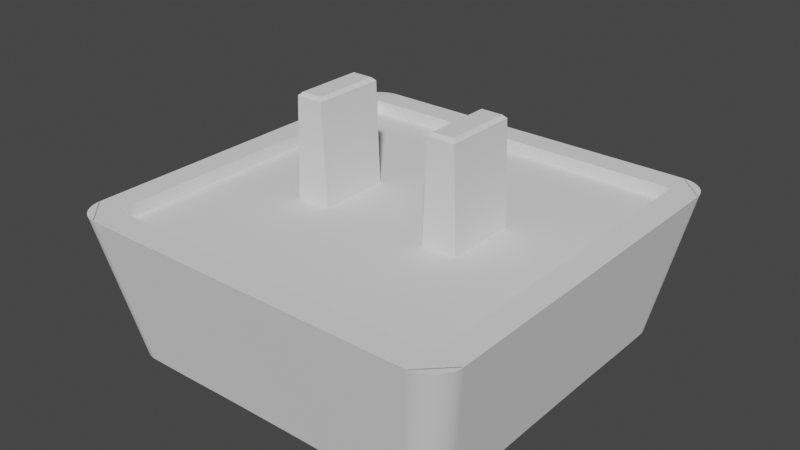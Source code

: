 # Source: choc-v1_15.5mm.blend  (saved by Blender 3.3.6; exported with 4.5.12 LTS)
import bpy
from mathutils import Matrix  # noqa: F401  (used for matrix-valued properties, if any)

bpy.ops.wm.read_factory_settings(use_empty=True)
scene = bpy.context.scene
scene.name = 'Scene'

# ---- collections
col_collection = bpy.data.collections.new('Collection'); scene.collection.children.link(col_collection)
col_parts = bpy.data.collections.new('Parts'); scene.collection.children.link(col_parts)

# ---- world
world_world = bpy.data.worlds.new('World'); scene.world = world_world
world_world.use_nodes = True; world_world.node_tree.nodes.clear()
_N = world_world.node_tree.nodes; _L = world_world.node_tree.links
n0 = _N.new('ShaderNodeOutputWorld'); n0.name = 'World Output'; n0.location = (300, 300)
n1 = _N.new('ShaderNodeBackground'); n1.name = 'Background'; n1.location = (10, 300)
n1.inputs[0].default_value = (0.05088, 0.05088, 0.05088, 1.0)
_L.new(n1.outputs[0], n0.inputs[0])
n0.is_active_output = True
world_world.color = (0.05088, 0.05088, 0.05088)
world_world.use_sun_shadow = False
world_world.sun_shadow_jitter_overblur = 0.0

# ---- meshes
me_kailh_choc_low_profile_keycap_002 = bpy.data.meshes.new('kailh_choc_low_profile_keycap.002')
me_kailh_choc_low_profile_keycap_002.from_pydata([(-2.1, 1.4, 4.0), (-3.45, 1.4, 4.0), (-2.1, -1.4, 4.0), (-3.45, -1.4, 4.0), (-2.25, 1.4, 0.125), (-3.3, 1.4, 0.125), (-2.25, -1.4, 0.125), (-3.3, -1.4, 0.125), (-2.375, -1.275, 0.0), (-2.375, 1.275, 0.0), (-3.175, -1.275, 0.0), (-3.175, 1.275, 0.0), (2.1, 1.4, 4.0), (3.45, 1.4, 4.0), (2.1, -1.4, 4.0), (3.45, -1.4, 4.0), (2.25, 1.4, 0.125), (3.3, 1.4, 0.125), (2.25, -1.4, 0.125), (3.3, -1.4, 0.125), (2.375, -1.275, 0.0), (2.375, 1.275, 0.0), (3.175, -1.275, 0.0), (3.175, 1.275, 0.0), (-7.747, 0.0, 3.5), (-6.714, 0.0, 8.97), (-1.51e-07, 0.0, 8.5), (0.0, 7.747, 3.5), (-1.51e-07, 6.714, 8.97), (-7.747, 6.714, 3.5), (-6.714, 7.747, 3.5), (0.0, 6.714, 3.494), (-6.714, 0.0, 3.494), (-6.714, 6.714, 3.5), (-6.714, 0.0, 3.996), (0.0, 0.0, 4.0), (0.0, 6.714, 3.996), (-6.714, 6.714, 4.008), (-1.51e-07, 1.119, 8.5), (-1.51e-07, 2.238, 8.539), (-1.51e-07, 3.357, 8.634), (-1.51e-07, 4.476, 8.758), (-1.51e-07, 5.595, 8.88), (-6.714, 5.595, 9.0), (-6.714, 4.476, 9.0), (-6.714, 3.357, 8.99), (-6.714, 2.238, 8.976), (-6.714, 1.119, 8.97), (-1.119, 6.714, 8.97), (-2.238, 6.714, 8.976), (-3.357, 6.714, 8.99), (-4.476, 6.714, 9.0), (-5.595, 6.714, 9.0), (-5.595, 0.0, 8.88), (-4.476, 0.0, 8.758), (-3.357, 0.0, 8.634), (-2.238, 0.0, 8.539), (-1.119, 0.0, 8.5), (-5.595, 5.595, 8.998), (-4.476, 5.595, 8.97), (-3.357, 5.595, 8.928), (-2.238, 5.595, 8.893), (-1.119, 5.595, 8.88), (-5.595, 4.476, 8.97), (-4.476, 4.476, 8.906), (-3.357, 4.476, 8.834), (-2.238, 4.476, 8.779), (-1.119, 4.476, 8.758), (-5.595, 3.357, 8.928), (-4.476, 3.357, 8.834), (-3.357, 3.357, 8.736), (-2.238, 3.357, 8.662), (-1.119, 3.357, 8.634), (-5.595, 2.238, 8.893), (-4.476, 2.238, 8.779), (-3.357, 2.238, 8.662), (-2.238, 2.238, 8.573), (-1.119, 2.238, 8.539), (-5.595, 1.119, 8.88), (-4.476, 1.119, 8.758), (-3.357, 1.119, 8.634), (-2.238, 1.119, 8.539), (-1.119, 1.119, 8.5), (-7.747, 6.646, 3.5), (-6.646, 7.747, 3.5), (-6.714, 7.747, 3.5), (-7.747, 6.714, 3.5), (-7.744, 6.732, 3.5), (-7.734, 6.818, 3.5), (-7.717, 6.903, 3.5), (-7.694, 6.986, 3.5), (-7.664, 7.067, 3.5), (-7.627, 7.146, 3.5), (-7.585, 7.221, 3.5), (-7.537, 7.293, 3.5), (-7.483, 7.361, 3.5), (-7.425, 7.425, 3.5), (-7.361, 7.483, 3.5), (-7.293, 7.537, 3.5), (-7.221, 7.585, 3.5), (-7.146, 7.627, 3.5), (-7.067, 7.664, 3.5), (-6.986, 7.694, 3.5), (-6.903, 7.717, 3.5), (-6.818, 7.734, 3.5), (-6.732, 7.744, 3.5), (-5.613, 6.714, 9.0), (-6.715, 5.613, 9.0), (-5.699, 6.711, 9.0), (-5.785, 6.701, 9.0), (-5.87, 6.684, 9.0), (-5.953, 6.661, 9.0), (-6.034, 6.631, 9.0), (-6.113, 6.594, 9.0), (-6.188, 6.552, 9.0), (-6.26, 6.504, 9.0), (-6.328, 6.45, 9.0), (-6.392, 6.392, 9.0), (-6.45, 6.328, 9.0), (-6.504, 6.26, 9.0), (-6.552, 6.188, 9.0), (-6.594, 6.113, 9.0), (-6.631, 6.034, 9.0), (-6.661, 5.953, 9.0), (-6.684, 5.87, 9.0), (-6.701, 5.785, 9.0), (-6.711, 5.699, 9.0), (7.747, 0.0, 3.5), (6.714, 0.0, 8.97), (7.747, 6.714, 3.5), (6.714, 7.747, 3.5), (6.714, 0.0, 3.494), (6.714, 6.714, 3.5), (6.714, 0.0, 3.996), (6.714, 6.714, 4.008), (6.714, 5.595, 9.0), (6.714, 4.476, 9.0), (6.714, 3.357, 8.99), (6.714, 2.238, 8.976), (6.714, 1.119, 8.97), (1.119, 6.714, 8.97), (2.238, 6.714, 8.976), (3.357, 6.714, 8.99), (4.476, 6.714, 9.0), (5.595, 6.714, 9.0), (5.595, 0.0, 8.88), (4.476, 0.0, 8.758), (3.357, 0.0, 8.634), (2.238, 0.0, 8.539), (1.119, 0.0, 8.5), (5.595, 5.595, 8.998), (4.476, 5.595, 8.97), (3.357, 5.595, 8.928), (2.238, 5.595, 8.893), (1.119, 5.595, 8.88), (5.595, 4.476, 8.97), (4.476, 4.476, 8.906), (3.357, 4.476, 8.834), (2.238, 4.476, 8.779), (1.119, 4.476, 8.758), (5.595, 3.357, 8.928), (4.476, 3.357, 8.834), (3.357, 3.357, 8.736), (2.238, 3.357, 8.662), (1.119, 3.357, 8.634), (5.595, 2.238, 8.893), (4.476, 2.238, 8.779), (3.357, 2.238, 8.662), (2.238, 2.238, 8.573), (1.119, 2.238, 8.539), (5.595, 1.119, 8.88), (4.476, 1.119, 8.758), (3.357, 1.119, 8.634), (2.238, 1.119, 8.539), (1.119, 1.119, 8.5), (7.747, 6.646, 3.5), (6.646, 7.747, 3.5), (6.714, 7.747, 3.5), (7.747, 6.714, 3.5), (7.744, 6.732, 3.5), (7.734, 6.818, 3.5), (7.717, 6.903, 3.5), (7.694, 6.986, 3.5), (7.664, 7.067, 3.5), (7.627, 7.146, 3.5), (7.585, 7.221, 3.5), (7.537, 7.293, 3.5), (7.483, 7.361, 3.5), (7.425, 7.425, 3.5), (7.361, 7.483, 3.5), (7.293, 7.537, 3.5), (7.221, 7.585, 3.5), (7.146, 7.627, 3.5), (7.067, 7.664, 3.5), (6.986, 7.694, 3.5), (6.903, 7.717, 3.5), (6.818, 7.734, 3.5), (6.732, 7.744, 3.5), (5.613, 6.714, 9.0), (6.715, 5.613, 9.0), (5.699, 6.711, 9.0), (5.785, 6.701, 9.0), (5.87, 6.684, 9.0), (5.953, 6.661, 9.0), (6.034, 6.631, 9.0), (6.113, 6.594, 9.0), (6.188, 6.552, 9.0), (6.26, 6.504, 9.0), (6.328, 6.45, 9.0), (6.392, 6.392, 9.0), (6.45, 6.328, 9.0), (6.504, 6.26, 9.0), (6.552, 6.188, 9.0), (6.594, 6.113, 9.0), (6.631, 6.034, 9.0), (6.661, 5.953, 9.0), (6.684, 5.87, 9.0), (6.701, 5.785, 9.0), (6.711, 5.699, 9.0), (0.0, -7.747, 3.5), (-1.51e-07, -6.714, 8.97), (-7.747, -6.714, 3.5), (-6.714, -7.747, 3.5), (0.0, -6.714, 3.494), (-6.714, -6.714, 3.5), (0.0, -6.714, 3.996), (-6.714, -6.714, 4.008), (-1.51e-07, -1.119, 8.5), (-1.51e-07, -2.238, 8.539), (-1.51e-07, -3.357, 8.634), (-1.51e-07, -4.476, 8.758), (-1.51e-07, -5.595, 8.88), (-6.714, -5.595, 9.0), (-6.714, -4.476, 9.0), (-6.714, -3.357, 8.99), (-6.714, -2.238, 8.976), (-6.714, -1.119, 8.97), (-1.119, -6.714, 8.97), (-2.238, -6.714, 8.976), (-3.357, -6.714, 8.99), (-4.476, -6.714, 9.0), (-5.595, -6.714, 9.0), (-5.595, -5.595, 8.998), (-4.476, -5.595, 8.97), (-3.357, -5.595, 8.928), (-2.238, -5.595, 8.893), (-1.119, -5.595, 8.88), (-5.595, -4.476, 8.97), (-4.476, -4.476, 8.906), (-3.357, -4.476, 8.834), (-2.238, -4.476, 8.779), (-1.119, -4.476, 8.758), (-5.595, -3.357, 8.928), (-4.476, -3.357, 8.834), (-3.357, -3.357, 8.736), (-2.238, -3.357, 8.662), (-1.119, -3.357, 8.634), (-5.595, -2.238, 8.893), (-4.476, -2.238, 8.779), (-3.357, -2.238, 8.662), (-2.238, -2.238, 8.573), (-1.119, -2.238, 8.539), (-5.595, -1.119, 8.88), (-4.476, -1.119, 8.758), (-3.357, -1.119, 8.634), (-2.238, -1.119, 8.539), (-1.119, -1.119, 8.5), (-7.747, -6.646, 3.5), (-6.646, -7.747, 3.5), (-6.714, -7.747, 3.5), (-7.747, -6.714, 3.5), (-7.744, -6.732, 3.5), (-7.734, -6.818, 3.5), (-7.717, -6.903, 3.5), (-7.694, -6.986, 3.5), (-7.664, -7.067, 3.5), (-7.627, -7.146, 3.5), (-7.585, -7.221, 3.5), (-7.537, -7.293, 3.5), (-7.483, -7.361, 3.5), (-7.425, -7.425, 3.5), (-7.361, -7.483, 3.5), (-7.293, -7.537, 3.5), (-7.221, -7.585, 3.5), (-7.146, -7.627, 3.5), (-7.067, -7.664, 3.5), (-6.986, -7.694, 3.5), (-6.903, -7.717, 3.5), (-6.818, -7.734, 3.5), (-6.732, -7.744, 3.5), (-5.613, -6.714, 9.0), (-6.715, -5.613, 9.0), (-5.699, -6.711, 9.0), (-5.785, -6.701, 9.0), (-5.87, -6.684, 9.0), (-5.953, -6.661, 9.0), (-6.034, -6.631, 9.0), (-6.113, -6.594, 9.0), (-6.188, -6.552, 9.0), (-6.26, -6.504, 9.0), (-6.328, -6.45, 9.0), (-6.392, -6.392, 9.0), (-6.45, -6.328, 9.0), (-6.504, -6.26, 9.0), (-6.552, -6.188, 9.0), (-6.594, -6.113, 9.0), (-6.631, -6.034, 9.0), (-6.661, -5.953, 9.0), (-6.684, -5.87, 9.0), (-6.701, -5.785, 9.0), (-6.711, -5.699, 9.0), (7.747, -6.714, 3.5), (6.714, -7.747, 3.5), (6.714, -6.714, 3.5), (6.714, -6.714, 4.008), (6.714, -5.595, 9.0), (6.714, -4.476, 9.0), (6.714, -3.357, 8.99), (6.714, -2.238, 8.976), (6.714, -1.119, 8.97), (1.119, -6.714, 8.97), (2.238, -6.714, 8.976), (3.357, -6.714, 8.99), (4.476, -6.714, 9.0), (5.595, -6.714, 9.0), (5.595, -5.595, 8.998), (4.476, -5.595, 8.97), (3.357, -5.595, 8.928), (2.238, -5.595, 8.893), (1.119, -5.595, 8.88), (5.595, -4.476, 8.97), (4.476, -4.476, 8.906), (3.357, -4.476, 8.834), (2.238, -4.476, 8.779), (1.119, -4.476, 8.758), (5.595, -3.357, 8.928), (4.476, -3.357, 8.834), (3.357, -3.357, 8.736), (2.238, -3.357, 8.662), (1.119, -3.357, 8.634), (5.595, -2.238, 8.893), (4.476, -2.238, 8.779), (3.357, -2.238, 8.662), (2.238, -2.238, 8.573), (1.119, -2.238, 8.539), (5.595, -1.119, 8.88), (4.476, -1.119, 8.758), (3.357, -1.119, 8.634), (2.238, -1.119, 8.539), (1.119, -1.119, 8.5), (7.747, -6.646, 3.5), (6.646, -7.747, 3.5), (6.714, -7.747, 3.5), (7.747, -6.714, 3.5), (7.744, -6.732, 3.5), (7.734, -6.818, 3.5), (7.717, -6.903, 3.5), (7.694, -6.986, 3.5), (7.664, -7.067, 3.5), (7.627, -7.146, 3.5), (7.585, -7.221, 3.5), (7.537, -7.293, 3.5), (7.483, -7.361, 3.5), (7.425, -7.425, 3.5), (7.361, -7.483, 3.5), (7.293, -7.537, 3.5), (7.221, -7.585, 3.5), (7.146, -7.627, 3.5), (7.067, -7.664, 3.5), (6.986, -7.694, 3.5), (6.903, -7.717, 3.5), (6.818, -7.734, 3.5), (6.732, -7.744, 3.5), (5.613, -6.714, 9.0), (6.715, -5.613, 9.0), (5.699, -6.711, 9.0), (5.785, -6.701, 9.0), (5.87, -6.684, 9.0), (5.953, -6.661, 9.0), (6.034, -6.631, 9.0), (6.113, -6.594, 9.0), (6.188, -6.552, 9.0), (6.26, -6.504, 9.0), (6.328, -6.45, 9.0), (6.392, -6.392, 9.0), (6.45, -6.328, 9.0), (6.504, -6.26, 9.0), (6.552, -6.188, 9.0), (6.594, -6.113, 9.0), (6.631, -6.034, 9.0), (6.661, -5.953, 9.0), (6.684, -5.87, 9.0), (6.701, -5.785, 9.0), (6.711, -5.699, 9.0)], [], [(10, 11, 9, 8), (4, 5, 1, 0), (9, 11, 5, 4), (6, 4, 0, 2), (5, 7, 3, 1), (7, 6, 2, 3), (11, 10, 7, 5), (10, 8, 6, 7), (8, 9, 4, 6), (22, 20, 21, 23), (16, 12, 13, 17), (21, 16, 17, 23), (18, 14, 12, 16), (17, 13, 15, 19), (19, 15, 14, 18), (23, 17, 19, 22), (22, 19, 18, 20), (20, 18, 16, 21), (82, 57, 26, 38), (32, 33, 37, 34), (29, 33, 32, 24), (24, 25, 47, 46, 45, 44, 43, 107, 83), (30, 27, 31, 33), (37, 36, 35, 34), (33, 31, 36, 37), (106, 108, 109, 110, 111, 112, 113, 114, 115, 116, 117, 118, 119, 120, 121, 122, 123, 124, 125, 126, 107, 43, 58, 52), (86, 85, 30, 33, 29), (48, 62, 42, 28), (62, 67, 41, 42), (67, 72, 40, 41), (72, 77, 39, 40), (77, 82, 38, 39), (52, 58, 59, 51), (51, 59, 60, 50), (50, 60, 61, 49), (49, 61, 62, 48), (43, 44, 63, 58), (58, 63, 64, 59), (59, 64, 65, 60), (60, 65, 66, 61), (61, 66, 67, 62), (44, 45, 68, 63), (63, 68, 69, 64), (64, 69, 70, 65), (65, 70, 71, 66), (66, 71, 72, 67), (45, 46, 73, 68), (68, 73, 74, 69), (69, 74, 75, 70), (70, 75, 76, 71), (71, 76, 77, 72), (46, 47, 78, 73), (73, 78, 79, 74), (74, 79, 80, 75), (75, 80, 81, 76), (76, 81, 82, 77), (47, 25, 53, 78), (78, 53, 54, 79), (79, 54, 55, 80), (80, 55, 56, 81), (81, 56, 57, 82), (83, 87, 88, 89, 90, 91, 92, 93, 94, 95, 96, 97, 98, 99, 100, 101, 102, 103, 104, 105, 84, 85, 86), (106, 84, 105, 108), (108, 105, 104, 109), (109, 104, 103, 110), (110, 103, 102, 111), (111, 102, 101, 112), (112, 101, 100, 113), (113, 100, 99, 114), (114, 99, 98, 115), (115, 98, 97, 116), (116, 97, 96, 117), (117, 96, 95, 118), (118, 95, 94, 119), (119, 94, 93, 120), (120, 93, 92, 121), (121, 92, 91, 122), (122, 91, 90, 123), (123, 90, 89, 124), (124, 89, 88, 125), (125, 88, 87, 126), (126, 87, 83, 107), (84, 106, 52, 51, 50, 49, 48, 28, 27), (174, 38, 26, 149), (131, 133, 134, 132), (129, 127, 131, 132), (127, 175, 199, 135, 136, 137, 138, 139, 128), (130, 132, 31, 27), (134, 133, 35, 36), (132, 134, 36, 31), (198, 144, 150, 135, 199, 218, 217, 216, 215, 214, 213, 212, 211, 210, 209, 208, 207, 206, 205, 204, 203, 202, 201, 200), (178, 129, 132, 130, 177), (140, 28, 42, 154), (154, 42, 41, 159), (159, 41, 40, 164), (164, 40, 39, 169), (169, 39, 38, 174), (144, 143, 151, 150), (143, 142, 152, 151), (142, 141, 153, 152), (141, 140, 154, 153), (135, 150, 155, 136), (150, 151, 156, 155), (151, 152, 157, 156), (152, 153, 158, 157), (153, 154, 159, 158), (136, 155, 160, 137), (155, 156, 161, 160), (156, 157, 162, 161), (157, 158, 163, 162), (158, 159, 164, 163), (137, 160, 165, 138), (160, 161, 166, 165), (161, 162, 167, 166), (162, 163, 168, 167), (163, 164, 169, 168), (138, 165, 170, 139), (165, 166, 171, 170), (166, 167, 172, 171), (167, 168, 173, 172), (168, 169, 174, 173), (139, 170, 145, 128), (170, 171, 146, 145), (171, 172, 147, 146), (172, 173, 148, 147), (173, 174, 149, 148), (175, 178, 177, 176, 197, 196, 195, 194, 193, 192, 191, 190, 189, 188, 187, 186, 185, 184, 183, 182, 181, 180, 179), (198, 200, 197, 176), (200, 201, 196, 197), (201, 202, 195, 196), (202, 203, 194, 195), (203, 204, 193, 194), (204, 205, 192, 193), (205, 206, 191, 192), (206, 207, 190, 191), (207, 208, 189, 190), (208, 209, 188, 189), (209, 210, 187, 188), (210, 211, 186, 187), (211, 212, 185, 186), (212, 213, 184, 185), (213, 214, 183, 184), (214, 215, 182, 183), (215, 216, 181, 182), (216, 217, 180, 181), (217, 218, 179, 180), (218, 199, 175, 179), (176, 27, 28, 140, 141, 142, 143, 144, 198), (266, 227, 26, 57), (32, 34, 226, 224), (221, 24, 32, 224), (24, 267, 291, 232, 233, 234, 235, 236, 25), (222, 224, 223, 219), (226, 34, 35, 225), (224, 226, 225, 223), (290, 241, 242, 232, 291, 310, 309, 308, 307, 306, 305, 304, 303, 302, 301, 300, 299, 298, 297, 296, 295, 294, 293, 292), (270, 221, 224, 222, 269), (237, 220, 231, 246), (246, 231, 230, 251), (251, 230, 229, 256), (256, 229, 228, 261), (261, 228, 227, 266), (241, 240, 243, 242), (240, 239, 244, 243), (239, 238, 245, 244), (238, 237, 246, 245), (232, 242, 247, 233), (242, 243, 248, 247), (243, 244, 249, 248), (244, 245, 250, 249), (245, 246, 251, 250), (233, 247, 252, 234), (247, 248, 253, 252), (248, 249, 254, 253), (249, 250, 255, 254), (250, 251, 256, 255), (234, 252, 257, 235), (252, 253, 258, 257), (253, 254, 259, 258), (254, 255, 260, 259), (255, 256, 261, 260), (235, 257, 262, 236), (257, 258, 263, 262), (258, 259, 264, 263), (259, 260, 265, 264), (260, 261, 266, 265), (236, 262, 53, 25), (262, 263, 54, 53), (263, 264, 55, 54), (264, 265, 56, 55), (265, 266, 57, 56), (267, 270, 269, 268, 289, 288, 287, 286, 285, 284, 283, 282, 281, 280, 279, 278, 277, 276, 275, 274, 273, 272, 271), (290, 292, 289, 268), (292, 293, 288, 289), (293, 294, 287, 288), (294, 295, 286, 287), (295, 296, 285, 286), (296, 297, 284, 285), (297, 298, 283, 284), (298, 299, 282, 283), (299, 300, 281, 282), (300, 301, 280, 281), (301, 302, 279, 280), (302, 303, 278, 279), (303, 304, 277, 278), (304, 305, 276, 277), (305, 306, 275, 276), (306, 307, 274, 275), (307, 308, 273, 274), (308, 309, 272, 273), (309, 310, 271, 272), (310, 291, 267, 271), (268, 219, 220, 237, 238, 239, 240, 241, 290), (349, 149, 26, 227), (131, 313, 314, 133), (311, 313, 131, 127), (127, 128, 319, 318, 317, 316, 315, 374, 350), (312, 219, 223, 313), (314, 225, 35, 133), (313, 223, 225, 314), (373, 375, 376, 377, 378, 379, 380, 381, 382, 383, 384, 385, 386, 387, 388, 389, 390, 391, 392, 393, 374, 315, 325, 324), (353, 352, 312, 313, 311), (320, 329, 231, 220), (329, 334, 230, 231), (334, 339, 229, 230), (339, 344, 228, 229), (344, 349, 227, 228), (324, 325, 326, 323), (323, 326, 327, 322), (322, 327, 328, 321), (321, 328, 329, 320), (315, 316, 330, 325), (325, 330, 331, 326), (326, 331, 332, 327), (327, 332, 333, 328), (328, 333, 334, 329), (316, 317, 335, 330), (330, 335, 336, 331), (331, 336, 337, 332), (332, 337, 338, 333), (333, 338, 339, 334), (317, 318, 340, 335), (335, 340, 341, 336), (336, 341, 342, 337), (337, 342, 343, 338), (338, 343, 344, 339), (318, 319, 345, 340), (340, 345, 346, 341), (341, 346, 347, 342), (342, 347, 348, 343), (343, 348, 349, 344), (319, 128, 145, 345), (345, 145, 146, 346), (346, 146, 147, 347), (347, 147, 148, 348), (348, 148, 149, 349), (350, 354, 355, 356, 357, 358, 359, 360, 361, 362, 363, 364, 365, 366, 367, 368, 369, 370, 371, 372, 351, 352, 353), (373, 351, 372, 375), (375, 372, 371, 376), (376, 371, 370, 377), (377, 370, 369, 378), (378, 369, 368, 379), (379, 368, 367, 380), (380, 367, 366, 381), (381, 366, 365, 382), (382, 365, 364, 383), (383, 364, 363, 384), (384, 363, 362, 385), (385, 362, 361, 386), (386, 361, 360, 387), (387, 360, 359, 388), (388, 359, 358, 389), (389, 358, 357, 390), (390, 357, 356, 391), (391, 356, 355, 392), (392, 355, 354, 393), (393, 354, 350, 374), (351, 373, 324, 323, 322, 321, 320, 220, 219)])
_uv = me_kailh_choc_low_profile_keycap_002.uv_layers.new(name='UVMap')
_uv.uv.foreach_set('vector', [0.0, 0.0, 0.0, 0.0, 0.0, 0.0, 0.0, 0.0, 0.0, 0.0, 0.0, 0.0, 0.0, 0.0, 0.0, 0.0, 0.0, 0.0, 0.0, 0.0, 0.0, 0.0, 0.0, 0.0, 0.0, 0.0, 0.0, 0.0, 0.0, 0.0, 0.0, 0.0, 0.0, 0.0, 0.0, 0.0, 0.0, 0.0, 0.0, 0.0, 0.0, 0.0, 0.0, 0.0, 0.0, 0.0, 0.0, 0.0, 0.0, 0.0, 0.0, 0.0, 0.0, 0.0, 0.0, 0.0, 0.0, 0.0, 0.0, 0.0, 0.0, 0.0, 0.0, 0.0, 0.0, 0.0, 0.0, 0.0, 0.0, 0.0, 0.0, 0.0, 0.0, 0.0, 0.0, 0.0, 0.0, 0.0, 0.0, 0.0, 0.0, 0.0, 0.0, 0.0, 0.0, 0.0, 0.0, 0.0, 0.0, 0.0, 0.0, 0.0, 0.0, 0.0, 0.0, 0.0, 0.0, 0.0, 0.0, 0.0, 0.0, 0.0, 0.0, 0.0, 0.0, 0.0, 0.0, 0.0, 0.0, 0.0, 0.0, 0.0, 0.0, 0.0, 0.0, 0.0, 0.0, 0.0, 0.0, 0.0, 0.0, 0.0, 0.0, 0.0, 0.0, 0.0, 0.0, 0.0, 0.0, 0.0, 0.0, 0.0, 0.0, 0.0, 0.0, 0.0, 0.0, 0.0, 0.0, 0.0, 0.0, 0.0, 0.0, 0.0, 0.0, 0.0, 0.0, 0.0, 0.0, 0.0, 0.0, 0.0, 0.25, 0.75, 0.25, 0.625, 0.25, 0.625, 0.25, 0.75, 0.125, 0.625, 0.25, 0.625, 0.25, 0.75, 0.125, 0.75, 0.0, 0.0, 0.0, 0.0, 0.0, 0.0, 0.0, 0.0, 0.0, 0.0, 0.0, 0.0, 0.0, 0.0, 0.0, 0.0, 0.0, 0.0, 0.25, 0.5, 0.375, 0.5, 0.375, 0.5375, 0.25, 0.625, 0.25, 0.625, 0.375, 0.5375, 0.375, 0.75, 0.25, 0.75, 0.25, 0.625, 0.375, 0.5375, 0.375, 0.5375, 0.25, 0.625, 0.0, 0.0, 0.0, 0.0, 0.0, 0.0, 0.0, 0.0, 0.0, 0.0, 0.0, 0.0, 0.0, 0.0, 0.0, 0.0, 0.0, 0.0, 0.0, 0.0, 0.0, 0.0, 0.0, 0.0, 0.0, 0.0, 0.0, 0.0, 0.0, 0.0, 0.0, 0.0, 0.0, 0.0, 0.0, 0.0, 0.0, 0.0, 0.0, 0.0, 0.0, 0.0, 0.0, 0.0, 0.0, 0.0, 0.0, 0.0, 0.125, 0.625, 0.25, 0.5, 0.25, 0.5, 0.25, 0.625, 0.125, 0.625, 0.0, 0.0, 0.0, 0.0, 0.0, 0.0, 0.0, 0.0, 0.0, 0.0, 0.0, 0.0, 0.0, 0.0, 0.0, 0.0, 0.0, 0.0, 0.0, 0.0, 0.0, 0.0, 0.0, 0.0, 0.0, 0.0, 0.0, 0.0, 0.0, 0.0, 0.0, 0.0, 0.0, 0.0, 0.0, 0.0, 0.0, 0.0, 0.0, 0.0, 0.0, 0.0, 0.0, 0.0, 0.0, 0.0, 0.0, 0.0, 0.0, 0.0, 0.0, 0.0, 0.0, 0.0, 0.0, 0.0, 0.0, 0.0, 0.0, 0.0, 0.0, 0.0, 0.0, 0.0, 0.0, 0.0, 0.0, 0.0, 0.0, 0.0, 0.0, 0.0, 0.0, 0.0, 0.0, 0.0, 0.0, 0.0, 0.0, 0.0, 0.0, 0.0, 0.0, 0.0, 0.0, 0.0, 0.0, 0.0, 0.0, 0.0, 0.0, 0.0, 0.0, 0.0, 0.0, 0.0, 0.0, 0.0, 0.0, 0.0, 0.0, 0.0, 0.0, 0.0, 0.0, 0.0, 0.0, 0.0, 0.0, 0.0, 0.0, 0.0, 0.0, 0.0, 0.0, 0.0, 0.0, 0.0, 0.0, 0.0, 0.0, 0.0, 0.0, 0.0, 0.0, 0.0, 0.0, 0.0, 0.0, 0.0, 0.0, 0.0, 0.0, 0.0, 0.0, 0.0, 0.0, 0.0, 0.0, 0.0, 0.0, 0.0, 0.0, 0.0, 0.0, 0.0, 0.0, 0.0, 0.0, 0.0, 0.0, 0.0, 0.0, 0.0, 0.0, 0.0, 0.0, 0.0, 0.0, 0.0, 0.0, 0.0, 0.0, 0.0, 0.0, 0.0, 0.0, 0.0, 0.0, 0.0, 0.0, 0.0, 0.0, 0.0, 0.0, 0.0, 0.0, 0.0, 0.0, 0.0, 0.0, 0.0, 0.0, 0.0, 0.0, 0.0, 0.0, 0.0, 0.0, 0.0, 0.0, 0.0, 0.0, 0.0, 0.0, 0.0, 0.0, 0.0, 0.0, 0.0, 0.0, 0.0, 0.0, 0.0, 0.0, 0.0, 0.0, 0.0, 0.0, 0.0, 0.0, 0.0, 0.0, 0.0, 0.0, 0.0, 0.0, 0.0, 0.0, 0.0, 0.0, 0.0, 0.0, 0.0, 0.0, 0.0, 0.0, 0.0, 0.0, 0.0, 0.0, 0.0, 0.0, 0.0, 0.0, 0.0, 0.0, 0.0, 0.0, 0.0, 0.0, 0.0, 0.0, 0.0, 0.0, 0.0, 0.0, 0.0, 0.0, 0.0, 0.0, 0.0, 0.0, 0.0, 0.0, 0.0, 0.0, 0.0, 0.0, 0.0, 0.0, 0.0, 0.0, 0.0, 0.0, 0.0, 0.0, 0.0, 0.0, 0.0, 0.0, 0.0, 0.0, 0.0, 0.0, 0.0, 0.0, 0.0, 0.0, 0.0, 0.0, 0.0, 0.0, 0.0, 0.0, 0.0, 0.0, 0.0, 0.0, 0.0, 0.0, 0.0, 0.0, 0.0, 0.0, 0.0, 0.0, 0.0, 0.0, 0.0, 0.0, 0.0, 0.0, 0.0, 0.0, 0.0, 0.0, 0.0, 0.0, 0.0, 0.0, 0.0, 0.0, 0.0, 0.0, 0.0, 0.0, 0.0, 0.0, 0.0, 0.0, 0.0, 0.0, 0.0, 0.0, 0.0, 0.0, 0.0, 0.0, 0.0, 0.0, 0.0, 0.0, 0.0, 0.0, 0.0, 0.0, 0.0, 0.0, 0.0, 0.0, 0.0, 0.0, 0.0, 0.0, 0.0, 0.0, 0.0, 0.0, 0.0, 0.0, 0.0, 0.0, 0.0, 0.0, 0.0, 0.0, 0.0, 0.0, 0.0, 0.0, 0.0, 0.0, 0.0, 0.0, 0.0, 0.0, 0.0, 0.0, 0.0, 0.0, 0.0, 0.0, 0.0, 0.0, 0.0, 0.0, 0.0, 0.0, 0.0, 0.0, 0.0, 0.0, 0.0, 0.0, 0.0, 0.0, 0.0, 0.0, 0.0, 0.0, 0.0, 0.0, 0.0, 0.0, 0.0, 0.0, 0.0, 0.0, 0.0, 0.0, 0.0, 0.0, 0.0, 0.0, 0.0, 0.0, 0.0, 0.0, 0.0, 0.0, 0.0, 0.0, 0.0, 0.0, 0.0, 0.0, 0.0, 0.0, 0.0, 0.0, 0.0, 0.0, 0.0, 0.0, 0.0, 0.0, 0.0, 0.0, 0.0, 0.0, 0.0, 0.0, 0.0, 0.0, 0.0, 0.0, 0.0, 0.0, 0.0, 0.0, 0.0, 0.0, 0.0, 0.0, 0.0, 0.0, 0.0, 0.0, 0.0, 0.0, 0.0, 0.0, 0.0, 0.0, 0.0, 0.0, 0.0, 0.0, 0.0, 0.0, 0.0, 0.0, 0.0, 0.0, 0.0, 0.0, 0.0, 0.0, 0.0, 0.0, 0.0, 0.0, 0.0, 0.0, 0.0, 0.0, 0.0, 0.0, 0.0, 0.0, 0.0, 0.0, 0.0, 0.0, 0.0, 0.0, 0.0, 0.0, 0.0, 0.0, 0.0, 0.0, 0.0, 0.0, 0.0, 0.0, 0.0, 0.0, 0.0, 0.0, 0.0, 0.0, 0.0, 0.25, 0.75, 0.25, 0.75, 0.25, 0.625, 0.25, 0.625, 0.125, 0.625, 0.125, 0.75, 0.25, 0.75, 0.25, 0.625, 0.0, 0.0, 0.0, 0.0, 0.0, 0.0, 0.0, 0.0, 0.0, 0.0, 0.0, 0.0, 0.0, 0.0, 0.0, 0.0, 0.0, 0.0, 0.25, 0.5, 0.25, 0.625, 0.375, 0.5375, 0.375, 0.5, 0.25, 0.625, 0.25, 0.75, 0.375, 0.75, 0.375, 0.5375, 0.25, 0.625, 0.25, 0.625, 0.375, 0.5375, 0.375, 0.5375, 0.0, 0.0, 0.0, 0.0, 0.0, 0.0, 0.0, 0.0, 0.0, 0.0, 0.0, 0.0, 0.0, 0.0, 0.0, 0.0, 0.0, 0.0, 0.0, 0.0, 0.0, 0.0, 0.0, 0.0, 0.0, 0.0, 0.0, 0.0, 0.0, 0.0, 0.0, 0.0, 0.0, 0.0, 0.0, 0.0, 0.0, 0.0, 0.0, 0.0, 0.0, 0.0, 0.0, 0.0, 0.0, 0.0, 0.0, 0.0, 0.125, 0.625, 0.125, 0.625, 0.25, 0.625, 0.25, 0.5, 0.25, 0.5, 0.0, 0.0, 0.0, 0.0, 0.0, 0.0, 0.0, 0.0, 0.0, 0.0, 0.0, 0.0, 0.0, 0.0, 0.0, 0.0, 0.0, 0.0, 0.0, 0.0, 0.0, 0.0, 0.0, 0.0, 0.0, 0.0, 0.0, 0.0, 0.0, 0.0, 0.0, 0.0, 0.0, 0.0, 0.0, 0.0, 0.0, 0.0, 0.0, 0.0, 0.0, 0.0, 0.0, 0.0, 0.0, 0.0, 0.0, 0.0, 0.0, 0.0, 0.0, 0.0, 0.0, 0.0, 0.0, 0.0, 0.0, 0.0, 0.0, 0.0, 0.0, 0.0, 0.0, 0.0, 0.0, 0.0, 0.0, 0.0, 0.0, 0.0, 0.0, 0.0, 0.0, 0.0, 0.0, 0.0, 0.0, 0.0, 0.0, 0.0, 0.0, 0.0, 0.0, 0.0, 0.0, 0.0, 0.0, 0.0, 0.0, 0.0, 0.0, 0.0, 0.0, 0.0, 0.0, 0.0, 0.0, 0.0, 0.0, 0.0, 0.0, 0.0, 0.0, 0.0, 0.0, 0.0, 0.0, 0.0, 0.0, 0.0, 0.0, 0.0, 0.0, 0.0, 0.0, 0.0, 0.0, 0.0, 0.0, 0.0, 0.0, 0.0, 0.0, 0.0, 0.0, 0.0, 0.0, 0.0, 0.0, 0.0, 0.0, 0.0, 0.0, 0.0, 0.0, 0.0, 0.0, 0.0, 0.0, 0.0, 0.0, 0.0, 0.0, 0.0, 0.0, 0.0, 0.0, 0.0, 0.0, 0.0, 0.0, 0.0, 0.0, 0.0, 0.0, 0.0, 0.0, 0.0, 0.0, 0.0, 0.0, 0.0, 0.0, 0.0, 0.0, 0.0, 0.0, 0.0, 0.0, 0.0, 0.0, 0.0, 0.0, 0.0, 0.0, 0.0, 0.0, 0.0, 0.0, 0.0, 0.0, 0.0, 0.0, 0.0, 0.0, 0.0, 0.0, 0.0, 0.0, 0.0, 0.0, 0.0, 0.0, 0.0, 0.0, 0.0, 0.0, 0.0, 0.0, 0.0, 0.0, 0.0, 0.0, 0.0, 0.0, 0.0, 0.0, 0.0, 0.0, 0.0, 0.0, 0.0, 0.0, 0.0, 0.0, 0.0, 0.0, 0.0, 0.0, 0.0, 0.0, 0.0, 0.0, 0.0, 0.0, 0.0, 0.0, 0.0, 0.0, 0.0, 0.0, 0.0, 0.0, 0.0, 0.0, 0.0, 0.0, 0.0, 0.0, 0.0, 0.0, 0.0, 0.0, 0.0, 0.0, 0.0, 0.0, 0.0, 0.0, 0.0, 0.0, 0.0, 0.0, 0.0, 0.0, 0.0, 0.0, 0.0, 0.0, 0.0, 0.0, 0.0, 0.0, 0.0, 0.0, 0.0, 0.0, 0.0, 0.0, 0.0, 0.0, 0.0, 0.0, 0.0, 0.0, 0.0, 0.0, 0.0, 0.0, 0.0, 0.0, 0.0, 0.0, 0.0, 0.0, 0.0, 0.0, 0.0, 0.0, 0.0, 0.0, 0.0, 0.0, 0.0, 0.0, 0.0, 0.0, 0.0, 0.0, 0.0, 0.0, 0.0, 0.0, 0.0, 0.0, 0.0, 0.0, 0.0, 0.0, 0.0, 0.0, 0.0, 0.0, 0.0, 0.0, 0.0, 0.0, 0.0, 0.0, 0.0, 0.0, 0.0, 0.0, 0.0, 0.0, 0.0, 0.0, 0.0, 0.0, 0.0, 0.0, 0.0, 0.0, 0.0, 0.0, 0.0, 0.0, 0.0, 0.0, 0.0, 0.0, 0.0, 0.0, 0.0, 0.0, 0.0, 0.0, 0.0, 0.0, 0.0, 0.0, 0.0, 0.0, 0.0, 0.0, 0.0, 0.0, 0.0, 0.0, 0.0, 0.0, 0.0, 0.0, 0.0, 0.0, 0.0, 0.0, 0.0, 0.0, 0.0, 0.0, 0.0, 0.0, 0.0, 0.0, 0.0, 0.0, 0.0, 0.0, 0.0, 0.0, 0.0, 0.0, 0.0, 0.0, 0.0, 0.0, 0.0, 0.0, 0.0, 0.0, 0.0, 0.0, 0.0, 0.0, 0.0, 0.0, 0.0, 0.0, 0.0, 0.0, 0.0, 0.0, 0.0, 0.0, 0.0, 0.0, 0.0, 0.0, 0.0, 0.0, 0.0, 0.0, 0.0, 0.0, 0.0, 0.0, 0.0, 0.0, 0.0, 0.0, 0.0, 0.0, 0.0, 0.0, 0.0, 0.0, 0.0, 0.0, 0.0, 0.0, 0.0, 0.0, 0.0, 0.0, 0.0, 0.0, 0.0, 0.0, 0.0, 0.0, 0.0, 0.0, 0.0, 0.0, 0.0, 0.0, 0.0, 0.0, 0.0, 0.0, 0.0, 0.0, 0.0, 0.0, 0.0, 0.0, 0.0, 0.0, 0.0, 0.0, 0.0, 0.0, 0.0, 0.0, 0.0, 0.0, 0.0, 0.0, 0.0, 0.0, 0.0, 0.0, 0.0, 0.0, 0.0, 0.0, 0.0, 0.0, 0.0, 0.0, 0.0, 0.0, 0.0, 0.0, 0.0, 0.0, 0.0, 0.0, 0.0, 0.0, 0.0, 0.0, 0.0, 0.0, 0.0, 0.0, 0.0, 0.0, 0.0, 0.0, 0.0, 0.0, 0.0, 0.25, 0.75, 0.25, 0.75, 0.25, 0.625, 0.25, 0.625, 0.125, 0.625, 0.125, 0.75, 0.25, 0.75, 0.25, 0.625, 0.0, 0.0, 0.0, 0.0, 0.0, 0.0, 0.0, 0.0, 0.0, 0.0, 0.0, 0.0, 0.0, 0.0, 0.0, 0.0, 0.0, 0.0, 0.25, 0.5, 0.25, 0.625, 0.375, 0.5375, 0.375, 0.5, 0.25, 0.625, 0.25, 0.75, 0.375, 0.75, 0.375, 0.5375, 0.25, 0.625, 0.25, 0.625, 0.375, 0.5375, 0.375, 0.5375, 0.0, 0.0, 0.0, 0.0, 0.0, 0.0, 0.0, 0.0, 0.0, 0.0, 0.0, 0.0, 0.0, 0.0, 0.0, 0.0, 0.0, 0.0, 0.0, 0.0, 0.0, 0.0, 0.0, 0.0, 0.0, 0.0, 0.0, 0.0, 0.0, 0.0, 0.0, 0.0, 0.0, 0.0, 0.0, 0.0, 0.0, 0.0, 0.0, 0.0, 0.0, 0.0, 0.0, 0.0, 0.0, 0.0, 0.0, 0.0, 0.125, 0.625, 0.125, 0.625, 0.25, 0.625, 0.25, 0.5, 0.25, 0.5, 0.0, 0.0, 0.0, 0.0, 0.0, 0.0, 0.0, 0.0, 0.0, 0.0, 0.0, 0.0, 0.0, 0.0, 0.0, 0.0, 0.0, 0.0, 0.0, 0.0, 0.0, 0.0, 0.0, 0.0, 0.0, 0.0, 0.0, 0.0, 0.0, 0.0, 0.0, 0.0, 0.0, 0.0, 0.0, 0.0, 0.0, 0.0, 0.0, 0.0, 0.0, 0.0, 0.0, 0.0, 0.0, 0.0, 0.0, 0.0, 0.0, 0.0, 0.0, 0.0, 0.0, 0.0, 0.0, 0.0, 0.0, 0.0, 0.0, 0.0, 0.0, 0.0, 0.0, 0.0, 0.0, 0.0, 0.0, 0.0, 0.0, 0.0, 0.0, 0.0, 0.0, 0.0, 0.0, 0.0, 0.0, 0.0, 0.0, 0.0, 0.0, 0.0, 0.0, 0.0, 0.0, 0.0, 0.0, 0.0, 0.0, 0.0, 0.0, 0.0, 0.0, 0.0, 0.0, 0.0, 0.0, 0.0, 0.0, 0.0, 0.0, 0.0, 0.0, 0.0, 0.0, 0.0, 0.0, 0.0, 0.0, 0.0, 0.0, 0.0, 0.0, 0.0, 0.0, 0.0, 0.0, 0.0, 0.0, 0.0, 0.0, 0.0, 0.0, 0.0, 0.0, 0.0, 0.0, 0.0, 0.0, 0.0, 0.0, 0.0, 0.0, 0.0, 0.0, 0.0, 0.0, 0.0, 0.0, 0.0, 0.0, 0.0, 0.0, 0.0, 0.0, 0.0, 0.0, 0.0, 0.0, 0.0, 0.0, 0.0, 0.0, 0.0, 0.0, 0.0, 0.0, 0.0, 0.0, 0.0, 0.0, 0.0, 0.0, 0.0, 0.0, 0.0, 0.0, 0.0, 0.0, 0.0, 0.0, 0.0, 0.0, 0.0, 0.0, 0.0, 0.0, 0.0, 0.0, 0.0, 0.0, 0.0, 0.0, 0.0, 0.0, 0.0, 0.0, 0.0, 0.0, 0.0, 0.0, 0.0, 0.0, 0.0, 0.0, 0.0, 0.0, 0.0, 0.0, 0.0, 0.0, 0.0, 0.0, 0.0, 0.0, 0.0, 0.0, 0.0, 0.0, 0.0, 0.0, 0.0, 0.0, 0.0, 0.0, 0.0, 0.0, 0.0, 0.0, 0.0, 0.0, 0.0, 0.0, 0.0, 0.0, 0.0, 0.0, 0.0, 0.0, 0.0, 0.0, 0.0, 0.0, 0.0, 0.0, 0.0, 0.0, 0.0, 0.0, 0.0, 0.0, 0.0, 0.0, 0.0, 0.0, 0.0, 0.0, 0.0, 0.0, 0.0, 0.0, 0.0, 0.0, 0.0, 0.0, 0.0, 0.0, 0.0, 0.0, 0.0, 0.0, 0.0, 0.0, 0.0, 0.0, 0.0, 0.0, 0.0, 0.0, 0.0, 0.0, 0.0, 0.0, 0.0, 0.0, 0.0, 0.0, 0.0, 0.0, 0.0, 0.0, 0.0, 0.0, 0.0, 0.0, 0.0, 0.0, 0.0, 0.0, 0.0, 0.0, 0.0, 0.0, 0.0, 0.0, 0.0, 0.0, 0.0, 0.0, 0.0, 0.0, 0.0, 0.0, 0.0, 0.0, 0.0, 0.0, 0.0, 0.0, 0.0, 0.0, 0.0, 0.0, 0.0, 0.0, 0.0, 0.0, 0.0, 0.0, 0.0, 0.0, 0.0, 0.0, 0.0, 0.0, 0.0, 0.0, 0.0, 0.0, 0.0, 0.0, 0.0, 0.0, 0.0, 0.0, 0.0, 0.0, 0.0, 0.0, 0.0, 0.0, 0.0, 0.0, 0.0, 0.0, 0.0, 0.0, 0.0, 0.0, 0.0, 0.0, 0.0, 0.0, 0.0, 0.0, 0.0, 0.0, 0.0, 0.0, 0.0, 0.0, 0.0, 0.0, 0.0, 0.0, 0.0, 0.0, 0.0, 0.0, 0.0, 0.0, 0.0, 0.0, 0.0, 0.0, 0.0, 0.0, 0.0, 0.0, 0.0, 0.0, 0.0, 0.0, 0.0, 0.0, 0.0, 0.0, 0.0, 0.0, 0.0, 0.0, 0.0, 0.0, 0.0, 0.0, 0.0, 0.0, 0.0, 0.0, 0.0, 0.0, 0.0, 0.0, 0.0, 0.0, 0.0, 0.0, 0.0, 0.0, 0.0, 0.0, 0.0, 0.0, 0.0, 0.0, 0.0, 0.0, 0.0, 0.0, 0.0, 0.0, 0.0, 0.0, 0.0, 0.0, 0.0, 0.0, 0.0, 0.0, 0.0, 0.0, 0.0, 0.0, 0.0, 0.0, 0.0, 0.0, 0.0, 0.0, 0.0, 0.0, 0.0, 0.0, 0.0, 0.0, 0.0, 0.0, 0.0, 0.0, 0.0, 0.0, 0.0, 0.0, 0.0, 0.0, 0.0, 0.0, 0.0, 0.0, 0.0, 0.0, 0.0, 0.0, 0.0, 0.0, 0.0, 0.0, 0.0, 0.0, 0.0, 0.0, 0.0, 0.0, 0.0, 0.0, 0.0, 0.0, 0.0, 0.0, 0.0, 0.0, 0.0, 0.0, 0.0, 0.0, 0.0, 0.0, 0.0, 0.0, 0.0, 0.0, 0.0, 0.0, 0.0, 0.0, 0.0, 0.0, 0.0, 0.0, 0.0, 0.0, 0.0, 0.0, 0.0, 0.25, 0.75, 0.25, 0.625, 0.25, 0.625, 0.25, 0.75, 0.125, 0.625, 0.25, 0.625, 0.25, 0.75, 0.125, 0.75, 0.0, 0.0, 0.0, 0.0, 0.0, 0.0, 0.0, 0.0, 0.0, 0.0, 0.0, 0.0, 0.0, 0.0, 0.0, 0.0, 0.0, 0.0, 0.25, 0.5, 0.375, 0.5, 0.375, 0.5375, 0.25, 0.625, 0.25, 0.625, 0.375, 0.5375, 0.375, 0.75, 0.25, 0.75, 0.25, 0.625, 0.375, 0.5375, 0.375, 0.5375, 0.25, 0.625, 0.0, 0.0, 0.0, 0.0, 0.0, 0.0, 0.0, 0.0, 0.0, 0.0, 0.0, 0.0, 0.0, 0.0, 0.0, 0.0, 0.0, 0.0, 0.0, 0.0, 0.0, 0.0, 0.0, 0.0, 0.0, 0.0, 0.0, 0.0, 0.0, 0.0, 0.0, 0.0, 0.0, 0.0, 0.0, 0.0, 0.0, 0.0, 0.0, 0.0, 0.0, 0.0, 0.0, 0.0, 0.0, 0.0, 0.0, 0.0, 0.125, 0.625, 0.25, 0.5, 0.25, 0.5, 0.25, 0.625, 0.125, 0.625, 0.0, 0.0, 0.0, 0.0, 0.0, 0.0, 0.0, 0.0, 0.0, 0.0, 0.0, 0.0, 0.0, 0.0, 0.0, 0.0, 0.0, 0.0, 0.0, 0.0, 0.0, 0.0, 0.0, 0.0, 0.0, 0.0, 0.0, 0.0, 0.0, 0.0, 0.0, 0.0, 0.0, 0.0, 0.0, 0.0, 0.0, 0.0, 0.0, 0.0, 0.0, 0.0, 0.0, 0.0, 0.0, 0.0, 0.0, 0.0, 0.0, 0.0, 0.0, 0.0, 0.0, 0.0, 0.0, 0.0, 0.0, 0.0, 0.0, 0.0, 0.0, 0.0, 0.0, 0.0, 0.0, 0.0, 0.0, 0.0, 0.0, 0.0, 0.0, 0.0, 0.0, 0.0, 0.0, 0.0, 0.0, 0.0, 0.0, 0.0, 0.0, 0.0, 0.0, 0.0, 0.0, 0.0, 0.0, 0.0, 0.0, 0.0, 0.0, 0.0, 0.0, 0.0, 0.0, 0.0, 0.0, 0.0, 0.0, 0.0, 0.0, 0.0, 0.0, 0.0, 0.0, 0.0, 0.0, 0.0, 0.0, 0.0, 0.0, 0.0, 0.0, 0.0, 0.0, 0.0, 0.0, 0.0, 0.0, 0.0, 0.0, 0.0, 0.0, 0.0, 0.0, 0.0, 0.0, 0.0, 0.0, 0.0, 0.0, 0.0, 0.0, 0.0, 0.0, 0.0, 0.0, 0.0, 0.0, 0.0, 0.0, 0.0, 0.0, 0.0, 0.0, 0.0, 0.0, 0.0, 0.0, 0.0, 0.0, 0.0, 0.0, 0.0, 0.0, 0.0, 0.0, 0.0, 0.0, 0.0, 0.0, 0.0, 0.0, 0.0, 0.0, 0.0, 0.0, 0.0, 0.0, 0.0, 0.0, 0.0, 0.0, 0.0, 0.0, 0.0, 0.0, 0.0, 0.0, 0.0, 0.0, 0.0, 0.0, 0.0, 0.0, 0.0, 0.0, 0.0, 0.0, 0.0, 0.0, 0.0, 0.0, 0.0, 0.0, 0.0, 0.0, 0.0, 0.0, 0.0, 0.0, 0.0, 0.0, 0.0, 0.0, 0.0, 0.0, 0.0, 0.0, 0.0, 0.0, 0.0, 0.0, 0.0, 0.0, 0.0, 0.0, 0.0, 0.0, 0.0, 0.0, 0.0, 0.0, 0.0, 0.0, 0.0, 0.0, 0.0, 0.0, 0.0, 0.0, 0.0, 0.0, 0.0, 0.0, 0.0, 0.0, 0.0, 0.0, 0.0, 0.0, 0.0, 0.0, 0.0, 0.0, 0.0, 0.0, 0.0, 0.0, 0.0, 0.0, 0.0, 0.0, 0.0, 0.0, 0.0, 0.0, 0.0, 0.0, 0.0, 0.0, 0.0, 0.0, 0.0, 0.0, 0.0, 0.0, 0.0, 0.0, 0.0, 0.0, 0.0, 0.0, 0.0, 0.0, 0.0, 0.0, 0.0, 0.0, 0.0, 0.0, 0.0, 0.0, 0.0, 0.0, 0.0, 0.0, 0.0, 0.0, 0.0, 0.0, 0.0, 0.0, 0.0, 0.0, 0.0, 0.0, 0.0, 0.0, 0.0, 0.0, 0.0, 0.0, 0.0, 0.0, 0.0, 0.0, 0.0, 0.0, 0.0, 0.0, 0.0, 0.0, 0.0, 0.0, 0.0, 0.0, 0.0, 0.0, 0.0, 0.0, 0.0, 0.0, 0.0, 0.0, 0.0, 0.0, 0.0, 0.0, 0.0, 0.0, 0.0, 0.0, 0.0, 0.0, 0.0, 0.0, 0.0, 0.0, 0.0, 0.0, 0.0, 0.0, 0.0, 0.0, 0.0, 0.0, 0.0, 0.0, 0.0, 0.0, 0.0, 0.0, 0.0, 0.0, 0.0, 0.0, 0.0, 0.0, 0.0, 0.0, 0.0, 0.0, 0.0, 0.0, 0.0, 0.0, 0.0, 0.0, 0.0, 0.0, 0.0, 0.0, 0.0, 0.0, 0.0, 0.0, 0.0, 0.0, 0.0, 0.0, 0.0, 0.0, 0.0, 0.0, 0.0, 0.0, 0.0, 0.0, 0.0, 0.0, 0.0, 0.0, 0.0, 0.0, 0.0, 0.0, 0.0, 0.0, 0.0, 0.0, 0.0, 0.0, 0.0, 0.0, 0.0, 0.0, 0.0, 0.0, 0.0, 0.0, 0.0, 0.0, 0.0, 0.0, 0.0, 0.0, 0.0, 0.0, 0.0, 0.0, 0.0, 0.0, 0.0, 0.0, 0.0, 0.0, 0.0, 0.0, 0.0, 0.0, 0.0, 0.0, 0.0, 0.0, 0.0, 0.0, 0.0, 0.0, 0.0, 0.0, 0.0, 0.0, 0.0, 0.0, 0.0, 0.0, 0.0, 0.0, 0.0, 0.0, 0.0, 0.0, 0.0, 0.0, 0.0, 0.0, 0.0, 0.0, 0.0, 0.0, 0.0, 0.0, 0.0, 0.0, 0.0, 0.0, 0.0, 0.0, 0.0, 0.0, 0.0, 0.0, 0.0, 0.0, 0.0, 0.0, 0.0, 0.0, 0.0, 0.0, 0.0, 0.0, 0.0, 0.0, 0.0, 0.0, 0.0, 0.0, 0.0, 0.0, 0.0, 0.0, 0.0, 0.0, 0.0])
me_kailh_choc_low_profile_keycap_002.use_remesh_fix_poles = True
me_kailh_choc_low_profile_keycap_002.use_remesh_preserve_attributes = False
me_kailh_choc_low_profile_keycap_002.update()

# ---- objects
ob_stem = bpy.data.objects.new('Stem', me_kailh_choc_low_profile_keycap_002)

# ---- transforms, parenting, visibility, modifiers, constraints
ob_stem.location = (0.0, 0.0, 0.0)
ob_stem.rotation_euler = (-0.0, -3.142, -0.0)

# ---- collection membership
col_parts.objects.link(ob_stem)

# ---- scene / render settings (as saved in the file)
scene.frame_start = 1; scene.frame_end = 250; scene.frame_set(0)
scene.render.engine = 'BLENDER_EEVEE_NEXT'
scene.render.fps = 30
scene.cycles.sampling_pattern = 'TABULATED_SOBOL'
scene.cycles.use_light_tree = False
scene.view_settings.view_transform = 'Filmic'
scene.unit_settings.scale_length = 0.001
bpy.context.view_layer.update()

# ---- added for rendering (the .blend has no active camera and no usable light): camera, sun
cam_auto = bpy.data.cameras.new('AutoCamera')
cam_auto.lens = 50.0
cam_auto.sensor_width = 36.0
cam_auto.clip_end = 1000.0
ob_auto_camera = bpy.data.objects.new('AutoCamera', cam_auto)
scene.collection.objects.link(ob_auto_camera)
ob_auto_camera.location = (21.9181, -26.3017, 13.0344)
ob_auto_camera.rotation_euler = (1.09748, -7.21219e-08, 0.694738)
scene.camera = ob_auto_camera
light_auto_sun = bpy.data.lights.new('AutoSun', 'SUN')
light_auto_sun.energy = 3.0
light_auto_sun.angle = 0.0523599
ob_auto_sun = bpy.data.objects.new('AutoSun', light_auto_sun)
scene.collection.objects.link(ob_auto_sun)
ob_auto_sun.rotation_euler = (0.872665, 0.174533, 0.523599)
bpy.context.view_layer.update()
